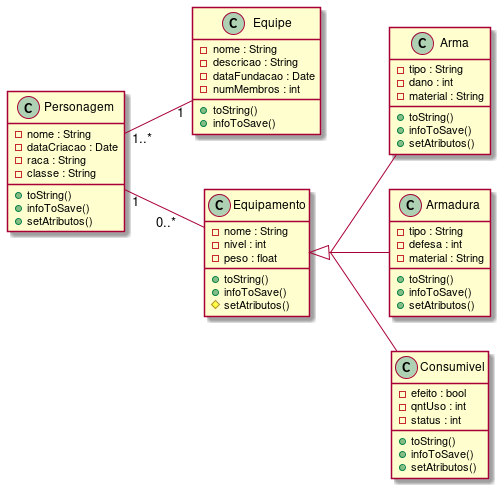

The diagram above was rendered by PlantUML. Its source (embedded in the PNG):
@startuml


class Equipe {
	- nome : String
	- descricao : String
	- dataFundacao : Date
	- numMembros : int
	+ toString()
	+ infoToSave()
}

class Personagem {
	- nome : String
	- dataCriacao : Date
	- raca : String
	- classe : String
	+ toString()
	+ infoToSave()
	+ setAtributos()
}

class Equipamento {
	- nome : String
	- nivel : int
	- peso : float
	+ toString()
	+ infoToSave()
	# setAtributos()
}

class Arma {
	- tipo : String
	- dano : int
	- material : String
	+ toString()
	+ infoToSave()
	+ setAtributos()

}

class Armadura {
	- tipo : String
	- defesa : int
	- material : String
	+ toString()
	+ infoToSave()
	+ setAtributos()
}

class Consumivel {
	- efeito : bool
	- qntUso : int
	- status : int
	+ toString()
	+ infoToSave()
	+ setAtributos()
}

left to right direction
Personagem "1" -- "0..*" Equipamento
skinparam groupInheritance 3
Equipamento <|-- Arma
Equipamento <|-- Armadura
Equipamento <|-- Consumivel
Equipe "1" -up- "1..*" Personagem
@enduml